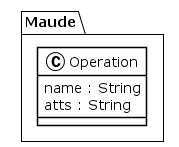

The diagram above was rendered by PlantUML. Its source (embedded in the PNG):
@startuml
!theme plain
package Maude {
class Operation {
	 name : String
	 atts : String
}
}
@enduml